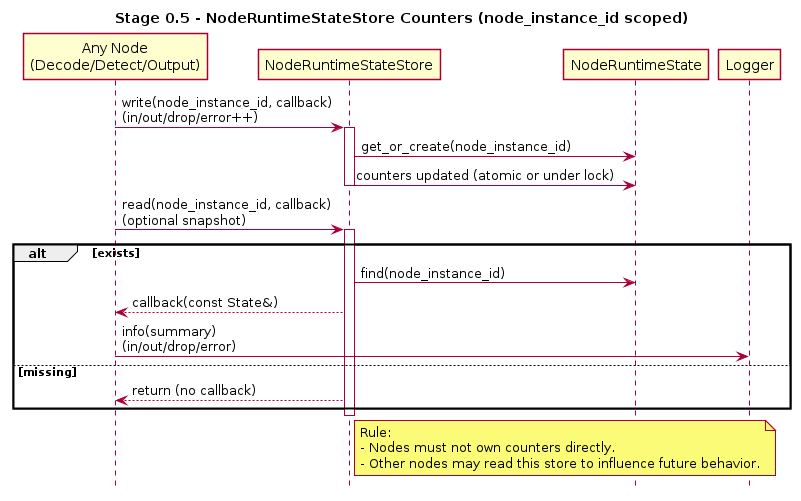

The diagram above was rendered by PlantUML. Its source (embedded in the PNG):
@startuml
title Stage 0.5 - NodeRuntimeStateStore Counters (node_instance_id scoped)

hide footbox
skinparam shadowing false

participant "Any Node\n(Decode/Detect/Output)" as Node
participant "NodeRuntimeStateStore" as Store
participant "NodeRuntimeState" as State
participant "Logger" as Logger

Node -> Store : write(node_instance_id, callback)\n(in/out/drop/error++)
activate Store
Store -> State : get_or_create(node_instance_id)
Store -> State : counters updated (atomic or under lock)
deactivate Store

Node -> Store : read(node_instance_id, callback)\n(optional snapshot)
activate Store
alt exists
  Store -> State : find(node_instance_id)
  Store --> Node : callback(const State&)
  Node -> Logger : info(summary)\n(in/out/drop/error)
else missing
  Store --> Node : return (no callback)
end
deactivate Store

note right of Store
Rule:
- Nodes must not own counters directly.
- Other nodes may read this store to influence future behavior.
end note

@enduml